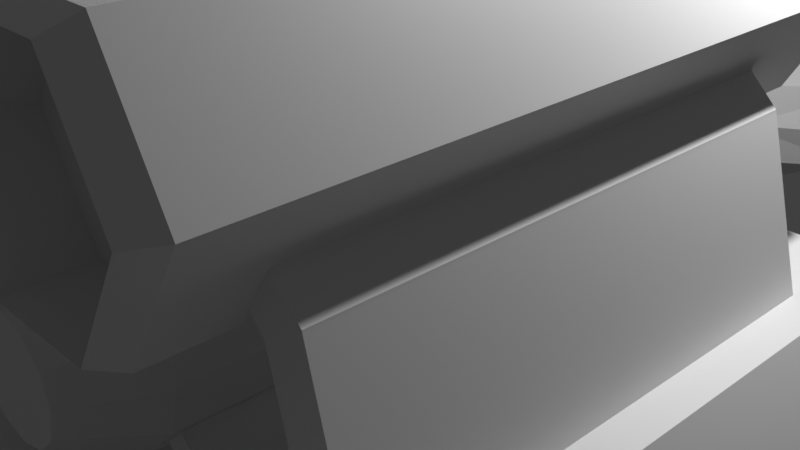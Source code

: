 # Source: scout.blend  (saved by Blender 3.0.42; exported with 4.5.12 LTS)
import bpy
from mathutils import Matrix  # noqa: F401  (used for matrix-valued properties, if any)

bpy.ops.wm.read_factory_settings(use_empty=True)
scene = bpy.context.scene
scene.name = 'Scene'

# ---- collections
col_collection = bpy.data.collections.new('Collection'); scene.collection.children.link(col_collection)

# ---- materials (node trees are filled in below, after node groups)
mat_material = bpy.data.materials.new('Material')
mat_material.alpha_threshold = 0.0
mat_material.use_transparent_shadow = False
mat_material.line_color = (0.0, 0.0, 0.0, 1.0)

# ---- material node trees
mat_material.use_nodes = True; mat_material.node_tree.nodes.clear()
_N = mat_material.node_tree.nodes; _L = mat_material.node_tree.links
n0 = _N.new('ShaderNodeOutputMaterial'); n0.name = 'Material Output'; n0.location = (300, 300)
n1 = _N.new('ShaderNodeBsdfPrincipled'); n1.name = 'Principled BSDF'; n1.location = (10, 300)
n1.distribution = 'GGX'
n1.subsurface_method = 'RANDOM_WALK_SKIN'
n1.inputs[2].default_value = 0.4
n1.inputs[3].default_value = 1.45
n1.inputs[27].default_value = (0.0, 0.0, 0.0, 1.0)
n1.inputs[28].default_value = 1.0
_L.new(n1.outputs[0], n0.inputs[0])
n0.is_active_output = True

# ---- world
world_world = bpy.data.worlds.new('World'); scene.world = world_world
world_world.use_nodes = True; world_world.node_tree.nodes.clear()
_N = world_world.node_tree.nodes; _L = world_world.node_tree.links
n0 = _N.new('ShaderNodeOutputWorld'); n0.name = 'World Output'; n0.location = (300, 300)
n1 = _N.new('ShaderNodeBackground'); n1.name = 'Background'; n1.location = (10, 300)
n1.inputs[0].default_value = (0.05088, 0.05088, 0.05088, 1.0)
_L.new(n1.outputs[0], n0.inputs[0])
n0.is_active_output = True
world_world.color = (0.05088, 0.05088, 0.05088)
world_world.use_sun_shadow = False
world_world.sun_shadow_jitter_overblur = 0.0

# ---- cameras
cam_camera = bpy.data.cameras.new('Camera')
cam_camera.clip_end = 100.0
cam_camera.ortho_scale = 7.314

# ---- lights
light_light = bpy.data.lights.new('Light', 'POINT')
light_light.transmission_factor = 0.0
light_light.energy = 1000.0
light_light.shadow_soft_size = 0.1
light_light.shadow_maximum_resolution = 0.006
light_light.use_absolute_resolution = True

# ---- meshes
me_cube = bpy.data.meshes.new('Cube')
me_cube.from_pydata([(-4.424, 0.02413, 2.17e-07), (-4.424, -4.23, -4.667e-08), (-3.831, 0.02413, 2.212), (-3.831, -4.23, 2.212), (-2.212, 0.02413, 3.831), (-2.212, -4.23, 3.831), (-1.473e-09, 0.02413, 4.424), (-1.473e-09, -4.23, 4.424), (-4.109, 0.04939, 3.663e-07), (-4.109, 0.04939, 3.663e-07), (-4.109, -4.255, 3.361e-07), (-3.558, 0.04939, 2.054), (-2.054, 0.04939, 3.558), (-9.45e-10, 0.0494, 4.109), (-9.45e-10, 0.0494, 4.109), (-9.45e-10, -4.255, 4.109), (-2.054, 0.04939, 3.558), (-2.054, -4.255, 3.558), (-9.45e-10, -4.255, 4.109), (-3.558, 0.04939, 2.054), (-3.558, -4.255, 2.054), (-3.558, -4.255, 2.054), (-2.054, -4.255, 3.558), (-4.109, -4.255, 3.361e-07), (-3.866, 0.9609, 2.904), (-3.866, -4.87, 2.904), (-3.366, 0.9609, 3.77), (-3.366, -4.87, 3.77), (-2.366, 0.9609, 3.77), (-2.366, -4.87, 3.77), (-1.866, 0.9609, 2.904), (-1.866, -4.87, 2.904), (-2.366, 0.9609, 2.038), (-2.366, -4.87, 2.038), (-3.366, 0.9609, 2.038), (-3.366, -4.87, 2.038), (1.415e-08, 1.427, 1.317), (-8.882e-16, 0.6194, 1.0), (-8.882e-16, -0.7407, 1.0), (-1.0, 0.6194, 1.192e-07), (-1.0, -0.7407, 0.0), (-0.866, 0.6194, 0.5), (-0.866, -0.7407, 0.5), (-0.5, 0.6194, 0.866), (-0.5, -0.7407, 0.866), (-1.317, 1.427, 1.412e-07), (-1.14, 1.427, 0.6583), (-0.6583, 1.427, 1.14), (-0.6583, 4.201, 1.14), (1.415e-08, 4.201, 1.317), (-1.14, 4.201, 0.6583), (-1.317, 4.201, 2.048e-07), (-0.5006, 4.854, 0.8671), (1.314e-08, 4.854, 1.001), (-0.8671, 4.854, 0.5006), (-1.001, 4.854, 1.796e-07), (1.415e-08, 0.322, 4.407), (1.415e-08, 3.096, 4.407), (1.415e-08, -0.1457, 4.967), (1.415e-08, 2.628, 4.967), (1.415e-08, -4.436, 4.407), (1.415e-08, -4.903, 4.967), (-0.1206, 1.427, 1.228), (-0.1206, 4.201, 1.228), (-0.1206, 0.322, 4.319), (-0.1206, 3.096, 4.319), (-0.1206, -0.1457, 4.879), (-0.1206, 2.628, 4.879), (-0.1206, -4.436, 4.319), (-0.1206, -4.903, 4.879), (-8.882e-16, -3.299, 1.0), (-1.0, -3.299, 0.0), (-0.866, -3.299, 0.5), (-0.5, -3.299, 0.866), (-1.733e-08, -4.153, 0.6123), (-0.6123, -4.153, -2.889e-08), (-0.5302, -4.153, 0.3061), (-0.3061, -4.153, 0.5302), (-0.866, -0.9491, 0.5), (-5.008, 0.9609, 0.0), (-0.5742, -0.8514, 0.7918), (-0.7918, -0.8514, 0.5742), (-0.5742, -3.188, 0.7918), (-0.7918, -3.188, 0.5742), (-2.823, -0.8514, 3.04), (-3.04, -0.8514, 2.823), (-2.823, -3.188, 3.04), (-3.04, -3.188, 2.823), (-3.61, 1.28, 2.904), (-3.238, 1.28, 3.548), (-2.494, 1.28, 3.548), (-2.122, 1.28, 2.904), (-2.494, 1.28, 2.26), (-3.238, 1.28, 2.26), (-3.61, 0.2167, 2.904), (-3.238, 0.2167, 3.548), (-2.494, 0.2167, 3.548), (-2.122, 0.2167, 2.904), (-2.494, 0.2167, 2.26), (-3.238, 0.2167, 2.26), (-3.31, -5.091, 3.673), (-3.754, -5.091, 2.904), (-2.422, -5.091, 3.673), (-1.978, -5.091, 2.904), (-2.422, -5.091, 2.135), (-3.31, -5.091, 2.135), (-3.31, -4.485, 3.673), (-3.754, -4.485, 2.904), (-2.422, -4.485, 3.673), (-1.978, -4.485, 2.904), (-2.422, -4.485, 2.135), (-3.31, -4.485, 2.135), (-1.18, 5.752, 0.8671), (-2.72e-09, 5.752, 1.001), (-2.043, 5.752, 0.5006), (-2.36, 5.752, 4.673e-07), (-0.8572, 8.899, 0.63), (8.888e-09, 8.899, 0.7275), (-1.485, 8.899, 0.3637), (-1.714, 8.899, 6.311e-07), (-0.3872, 9.725, 0.2846), (3.397e-08, 9.725, 0.3286), (-0.6707, 9.725, 0.1643), (-0.7745, 9.725, 8.187e-07), (-0.11, 9.992, 0.08082), (3.988e-08, 9.992, 0.09332), (-0.1905, 9.992, 0.04666), (-0.2199, 9.992, 8.122e-07), (3.026e-08, 9.992, 8.866e-07), (-4.41e-08, -4.153, -2.98e-07), (-5.008, -4.87, 0.0), (-4.508, 0.9609, 0.8634), (-4.508, -4.87, 0.8634), (-3.508, 0.9609, 0.8634), (-3.508, -4.87, 0.8634), (-3.008, 0.9609, 0.0), (-3.008, -4.87, 0.0), (-4.752, 1.28, 0.0), (-4.38, 1.28, 0.6417), (-3.636, 1.28, 0.6417), (-3.264, 1.28, 0.0), (-4.752, 0.2167, 0.0), (-4.38, 0.2167, 0.6417), (-3.636, 0.2167, 0.6417), (-3.264, 0.2167, 0.0), (-4.452, -5.091, 0.7665), (-4.896, -5.091, 0.0), (-3.564, -5.091, 0.7665), (-3.12, -5.091, 0.0), (-4.452, -4.485, 0.7665), (-4.896, -4.485, 0.0), (-3.564, -4.485, 0.7665), (-3.12, -4.485, 0.0)], [(78, 42)], [(0, 1, 3, 2), (2, 3, 5, 4), (4, 5, 7, 6), (3, 1, 10, 20, 17, 15, 7, 5), (12, 11, 21, 22), (11, 9, 23, 21), (13, 12, 22, 18), (6, 14, 16, 19, 8, 0, 2, 4), (24, 25, 27, 26), (26, 27, 29, 28), (28, 29, 31, 30), (30, 31, 33, 32), (31, 29, 102, 103), (32, 33, 35, 34), (34, 35, 25, 24), (26, 28, 90, 89), (46, 47, 48, 50), (39, 41, 46, 45), (45, 46, 50, 51), (47, 36, 49, 48), (43, 37, 36, 47), (48, 49, 53, 52), (41, 43, 47, 46), (39, 40, 42, 41), (41, 42, 44, 43), (43, 44, 38, 37), (50, 48, 52, 54), (51, 50, 54, 55), (49, 36, 62, 63), (61, 58, 66, 69), (36, 56, 64, 62), (63, 62, 64, 65), (65, 64, 66, 67), (66, 64, 68, 69), (58, 59, 67, 66), (57, 49, 63, 65), (56, 60, 68, 64), (60, 61, 69, 68), (59, 57, 65, 67), (38, 44, 73, 70), (44, 42, 81, 80), (42, 40, 71, 72), (72, 71, 75, 76), (73, 72, 76, 77), (70, 73, 77, 74), (79, 130, 132, 131), (82, 80, 84, 86), (42, 72, 83, 81), (73, 44, 80, 82), (72, 73, 82, 83), (84, 85, 87, 86), (80, 81, 85, 84), (81, 83, 87, 85), (83, 82, 86, 87), (92, 93, 99, 98), (32, 34, 93, 92), (24, 26, 89, 88), (28, 30, 91, 90), (34, 24, 88, 93), (30, 32, 92, 91), (94, 97, 98, 99), (90, 91, 97, 96), (88, 89, 95, 94), (93, 88, 94, 99), (91, 92, 98, 97), (89, 90, 96, 95), (105, 104, 110, 111), (25, 35, 105, 101), (33, 31, 103, 104), (29, 27, 100, 102), (35, 33, 104, 105), (27, 25, 101, 100), (106, 107, 109, 108), (103, 102, 108, 109), (100, 101, 107, 106), (101, 105, 111, 107), (104, 103, 109, 110), (102, 100, 106, 108), (54, 52, 112, 114), (55, 54, 114, 115), (52, 53, 113, 112), (114, 112, 116, 118), (115, 114, 118, 119), (112, 113, 117, 116), (118, 116, 120, 122), (119, 118, 122, 123), (116, 117, 121, 120), (123, 122, 126, 127), (120, 121, 125, 124), (122, 120, 124, 126), (128, 127, 126, 124, 125), (75, 129, 74, 77, 76), (131, 132, 134, 133), (109, 107, 111, 110), (97, 94, 95, 96), (133, 134, 136, 135), (136, 134, 147, 148), (131, 133, 139, 138), (79, 131, 138, 137), (133, 135, 140, 139), (139, 140, 144, 143), (137, 138, 142, 141), (138, 139, 143, 142), (134, 132, 145, 147), (132, 130, 146, 145), (149, 150, 152, 151), (148, 147, 151, 152), (145, 146, 150, 149), (147, 145, 149, 151), (144, 141, 142, 143)])
_uv = me_cube.uv_layers.new(name='UVMap')
_uv.uv.foreach_set('vector', [0.0185, 0.3402, 0.2204, 0.3402, 0.2204, 0.4489, 0.0185, 0.4489, 0.0185, 0.4489, 0.2204, 0.4489, 0.2204, 0.5576, 0.0185, 0.5576, 0.0185, 0.5576, 0.2204, 0.5576, 0.2204, 0.6662, 0.0185, 0.6662, 0.7837, 0.1127, 0.8379, 0.0185, 0.8485, 0.02906, 0.7982, 0.1166, 0.7982, 0.2175, 0.8485, 0.305, 0.8379, 0.3156, 0.7837, 0.2214, 0.5424, 0.2204, 0.5424, 0.1194, 0.7467, 0.1194, 0.7467, 0.2204, 0.5424, 0.1194, 0.5424, 0.0185, 0.7467, 0.0185, 0.7467, 0.1194, 0.5424, 0.3213, 0.5424, 0.2204, 0.7467, 0.2204, 0.7467, 0.3213, 0.7943, 0.6496, 0.7837, 0.639, 0.834, 0.5516, 0.834, 0.4506, 0.7837, 0.3631, 0.7943, 0.3526, 0.8485, 0.4468, 0.8485, 0.5554, 0.2952, 0.2083, 0.0185, 0.2083, 0.0185, 0.1609, 0.2952, 0.1609, 0.2952, 0.1609, 0.0185, 0.1609, 0.0185, 0.1134, 0.2952, 0.1134, 0.2952, 0.1134, 0.0185, 0.1134, 0.0185, 0.06595, 0.2952, 0.06595, 0.2952, 0.06595, 0.0185, 0.06595, 0.0185, 0.0185, 0.2952, 0.0185, 0.9662, 0.8739, 0.9662, 0.9213, 0.9547, 0.9187, 0.9547, 0.8765, 0.2952, 0.3032, 0.0185, 0.3032, 0.0185, 0.2558, 0.2952, 0.2558, 0.2952, 0.2558, 0.0185, 0.2558, 0.0185, 0.2083, 0.2952, 0.2083, 0.4298, 0.9203, 0.4298, 0.9678, 0.4113, 0.9617, 0.4113, 0.9264, 0.3322, 0.8216, 0.3358, 0.7894, 0.4666, 0.8042, 0.463, 0.8364, 0.3781, 0.6673, 0.3754, 0.6927, 0.3334, 0.6881, 0.3388, 0.6572, 0.3358, 0.8833, 0.3322, 0.8512, 0.463, 0.8364, 0.4666, 0.8685, 0.2897, 0.4719, 0.2574, 0.4719, 0.2574, 0.3402, 0.2897, 0.3402, 0.3749, 0.7187, 0.3766, 0.7439, 0.3358, 0.7524, 0.3322, 0.7199, 0.8303, 0.9114, 0.8303, 0.9437, 0.7961, 0.9398, 0.7961, 0.9152, 0.3754, 0.6927, 0.3749, 0.7187, 0.3322, 0.7199, 0.3334, 0.6881, 0.3781, 0.6673, 0.4429, 0.6698, 0.4422, 0.6944, 0.3754, 0.6927, 0.3754, 0.6927, 0.4422, 0.6944, 0.4418, 0.7188, 0.3749, 0.7187, 0.3749, 0.7187, 0.4418, 0.7188, 0.4418, 0.7434, 0.3766, 0.7439, 0.463, 0.8364, 0.4666, 0.8042, 0.5002, 0.8119, 0.4974, 0.8364, 0.4666, 0.8685, 0.463, 0.8364, 0.4974, 0.8364, 0.5002, 0.8608, 0.8855, 0.5243, 0.8855, 0.3926, 0.8926, 0.3926, 0.8926, 0.5243, 0.7629, 0.7965, 0.5372, 0.7965, 0.5372, 0.7894, 0.7629, 0.7894, 0.2093, 0.8589, 0.2093, 0.7032, 0.2152, 0.7071, 0.2152, 0.8629, 0.3322, 0.4505, 0.3322, 0.3189, 0.4788, 0.2665, 0.4788, 0.3981, 0.4788, 0.3981, 0.4788, 0.2665, 0.5054, 0.2443, 0.5054, 0.3759, 0.5054, 0.2443, 0.4788, 0.2665, 0.4788, 0.04069, 0.5054, 0.0185, 0.6688, 0.8847, 0.5372, 0.8847, 0.5372, 0.8776, 0.6688, 0.8776, 0.1664, 0.8629, 0.1664, 0.7071, 0.1723, 0.7032, 0.1723, 0.8589, 0.5372, 0.8335, 0.7629, 0.8335, 0.7629, 0.8406, 0.5372, 0.8406, 0.9296, 0.5117, 0.9296, 0.4771, 0.9359, 0.4803, 0.9359, 0.5149, 0.2884, 0.9377, 0.2884, 0.9031, 0.2947, 0.8999, 0.2947, 0.9345, 0.4418, 0.7434, 0.4418, 0.7188, 0.5597, 0.72, 0.5619, 0.7441, 0.4418, 0.7188, 0.4422, 0.6944, 0.4474, 0.6995, 0.4471, 0.7139, 0.4422, 0.6944, 0.4429, 0.6698, 0.5631, 0.6727, 0.5601, 0.6965, 0.5601, 0.6965, 0.5631, 0.6727, 0.6064, 0.6857, 0.6036, 0.7007, 0.5597, 0.72, 0.5601, 0.6965, 0.6036, 0.7007, 0.6037, 0.7163, 0.5619, 0.7441, 0.5597, 0.72, 0.6037, 0.7163, 0.6064, 0.7318, 0.2952, 0.2083, 0.0185, 0.2083, 0.0185, 0.1609, 0.2952, 0.1609, 0.5829, 0.4693, 0.6937, 0.4693, 0.6937, 0.6202, 0.5829, 0.6202, 0.4422, 0.6944, 0.5601, 0.6965, 0.555, 0.7012, 0.4474, 0.6995, 0.5597, 0.72, 0.4418, 0.7188, 0.4471, 0.7139, 0.5547, 0.7151, 0.5601, 0.6965, 0.5597, 0.72, 0.5547, 0.7151, 0.555, 0.7012, 0.9001, 0.3556, 0.8855, 0.3556, 0.8855, 0.2447, 0.9001, 0.2447, 0.7453, 0.6202, 0.7307, 0.6202, 0.7307, 0.4693, 0.7453, 0.4693, 0.0185, 0.7032, 0.1294, 0.7032, 0.1294, 0.8541, 0.0185, 0.8541, 0.272, 0.6598, 0.2574, 0.6598, 0.2574, 0.5089, 0.272, 0.5089, 0.06896, 0.8911, 0.06896, 0.9264, 0.0185, 0.9264, 0.0185, 0.8911, 0.9296, 0.4401, 0.9296, 0.3926, 0.948, 0.3987, 0.948, 0.434, 0.4852, 0.9203, 0.4852, 0.9678, 0.4668, 0.9617, 0.4668, 0.9264, 0.9555, 0.2447, 0.9555, 0.2922, 0.9371, 0.2861, 0.9371, 0.2508, 0.9619, 0.6866, 0.9619, 0.7341, 0.9435, 0.728, 0.9435, 0.6927, 0.9426, 0.09764, 0.9426, 0.1451, 0.9241, 0.139, 0.9241, 0.1037, 0.6663, 0.3583, 0.6663, 0.4289, 0.6358, 0.4113, 0.6358, 0.376, 0.856, 0.7219, 0.856, 0.6866, 0.9065, 0.6866, 0.9065, 0.7219, 0.8673, 0.8247, 0.8673, 0.7894, 0.9177, 0.7894, 0.9177, 0.8247, 0.7058, 0.9129, 0.7058, 0.8776, 0.7563, 0.8776, 0.7563, 0.9129, 0.819, 0.7371, 0.7837, 0.7371, 0.7837, 0.6866, 0.819, 0.6866, 0.9177, 0.8617, 0.9177, 0.897, 0.8673, 0.897, 0.8673, 0.8617, 0.9241, 0.06064, 0.9241, 0.0185, 0.9529, 0.0185, 0.9529, 0.06064, 0.6632, 0.9217, 0.6632, 0.9691, 0.6517, 0.9665, 0.6517, 0.9244, 0.8788, 0.934, 0.8788, 0.9815, 0.8673, 0.9788, 0.8673, 0.9367, 0.9646, 0.6087, 0.9646, 0.5612, 0.9761, 0.5639, 0.9761, 0.606, 0.6147, 0.9217, 0.6147, 0.9691, 0.6032, 0.9665, 0.6032, 0.9244, 0.9662, 0.7894, 0.9662, 0.8369, 0.9547, 0.8342, 0.9547, 0.7921, 0.6434, 0.6782, 0.6799, 0.6572, 0.6799, 0.7415, 0.6434, 0.7204, 0.2514, 0.9287, 0.2093, 0.9287, 0.2093, 0.8999, 0.2514, 0.8999, 0.3322, 0.9203, 0.3743, 0.9203, 0.3743, 0.9491, 0.3322, 0.9491, 0.2574, 0.8602, 0.2574, 0.818, 0.2861, 0.818, 0.2861, 0.8602, 0.1435, 0.942, 0.1435, 0.8999, 0.1723, 0.8999, 0.1723, 0.942, 0.9276, 0.59, 0.8855, 0.59, 0.8855, 0.5612, 0.9276, 0.5612, 0.8303, 0.8596, 0.8106, 0.8744, 0.7999, 0.822, 0.8303, 0.7894, 0.7421, 0.7344, 0.7181, 0.7399, 0.7169, 0.6697, 0.7421, 0.6572, 0.5742, 0.3583, 0.5988, 0.3583, 0.5988, 0.4009, 0.5424, 0.4012, 0.5436, 0.5153, 0.5459, 0.562, 0.3975, 0.5765, 0.3972, 0.5455, 0.5394, 0.4875, 0.5436, 0.5153, 0.3972, 0.5455, 0.392, 0.526, 0.5459, 0.562, 0.5459, 0.6202, 0.3937, 0.6171, 0.3975, 0.5765, 0.3972, 0.5455, 0.3975, 0.5765, 0.3527, 0.5899, 0.3529, 0.5755, 0.392, 0.526, 0.3972, 0.5455, 0.3529, 0.5755, 0.3491, 0.567, 0.3975, 0.5765, 0.3937, 0.6171, 0.3493, 0.6084, 0.3527, 0.5899, 0.3491, 0.567, 0.3529, 0.5755, 0.3334, 0.5939, 0.3322, 0.5915, 0.3527, 0.5899, 0.3493, 0.6084, 0.3322, 0.6036, 0.3334, 0.5982, 0.3529, 0.5755, 0.3527, 0.5899, 0.3334, 0.5982, 0.3334, 0.5939, 0.8899, 0.627, 0.8899, 0.6375, 0.8877, 0.6361, 0.8861, 0.6322, 0.8855, 0.627, 0.5372, 0.9217, 0.5662, 0.9217, 0.5662, 0.9507, 0.5517, 0.9469, 0.5411, 0.9362, 0.2952, 0.1609, 0.0185, 0.1609, 0.0185, 0.1134, 0.2952, 0.1134, 0.2574, 0.781, 0.2574, 0.6968, 0.2939, 0.7178, 0.2939, 0.76, 0.7339, 0.3583, 0.7339, 0.4289, 0.7033, 0.4113, 0.7033, 0.376, 0.2952, 0.1134, 0.0185, 0.1134, 0.0185, 0.06595, 0.2952, 0.06595, 0.9662, 0.8739, 0.9662, 0.9213, 0.9547, 0.9187, 0.9547, 0.8765, 0.4298, 0.9203, 0.4298, 0.9678, 0.4113, 0.9617, 0.4113, 0.9264, 0.4852, 0.9203, 0.4852, 0.9678, 0.4668, 0.9617, 0.4668, 0.9264, 0.9555, 0.2447, 0.9555, 0.2922, 0.9371, 0.2861, 0.9371, 0.2508, 0.856, 0.7219, 0.856, 0.6866, 0.9065, 0.6866, 0.9065, 0.7219, 0.8673, 0.8247, 0.8673, 0.7894, 0.9177, 0.7894, 0.9177, 0.8247, 0.9177, 0.8617, 0.9177, 0.897, 0.8673, 0.897, 0.8673, 0.8617, 0.9646, 0.6087, 0.9646, 0.5612, 0.9761, 0.5639, 0.9761, 0.606, 0.9662, 0.7894, 0.9662, 0.8369, 0.9547, 0.8342, 0.9547, 0.7921, 0.6434, 0.6782, 0.6799, 0.6572, 0.6799, 0.7415, 0.6434, 0.7204, 0.2514, 0.9287, 0.2093, 0.9287, 0.2093, 0.8999, 0.2514, 0.8999, 0.3322, 0.9203, 0.3743, 0.9203, 0.3743, 0.9491, 0.3322, 0.9491, 0.9276, 0.59, 0.8855, 0.59, 0.8855, 0.5612, 0.9276, 0.5612, 0.7339, 0.3583, 0.7339, 0.4289, 0.7033, 0.4113, 0.7033, 0.376])
me_cube.materials.append(mat_material)
me_cube.use_remesh_preserve_volume = False
me_cube.use_remesh_preserve_attributes = False
me_cube.use_mirror_vertex_groups = False
me_cube.update()

# ---- objects
ob_cube = bpy.data.objects.new('Cube', me_cube)
ob_light = bpy.data.objects.new('Light', light_light)
ob_camera = bpy.data.objects.new('Camera', cam_camera)

# ---- transforms, parenting, visibility, modifiers, constraints
ob_cube.location = (0.0, 0.0, 0.0)
ob_cube.lock_rotations_4d = False
ob_cube.empty_display_type = 'ARROWS'
ob_cube.lineart.crease_threshold = 0.0
_m = ob_cube.modifiers.new('Mirror', 'MIRROR')
_m.use_axis = (True, False, True)
_m.use_clip = True
ob_light.location = (4.076, 1.005, 5.904)
ob_light.rotation_euler = (0.6503, 0.05522, 1.866)
ob_light.lock_rotations_4d = False
ob_light.empty_display_type = 'ARROWS'
ob_light.color = (0.0, 0.0, 0.0, 0.0)
ob_light.lineart.crease_threshold = 0.0
ob_camera.location = (7.359, -6.926, 4.958)
ob_camera.rotation_euler = (1.109, 0.0, 0.8149)
ob_camera.lock_rotations_4d = False
ob_camera.empty_display_type = 'ARROWS'
ob_camera.color = (0.0, 0.0, 0.0, 0.0)
ob_camera.display_type = 'WIRE'
ob_camera.lineart.crease_threshold = 0.0

# ---- collection membership
col_collection.objects.link(ob_cube)
col_collection.objects.link(ob_light)
col_collection.objects.link(ob_camera)

# ---- scene / render settings (as saved in the file)
scene.camera = ob_camera
scene.frame_start = 1; scene.frame_end = 250; scene.frame_set(1)
scene.render.engine = 'BLENDER_EEVEE_NEXT'
scene.cycles.sampling_pattern = 'TABULATED_SOBOL'
scene.cycles.use_light_tree = False
scene.view_settings.view_transform = 'Standard'
bpy.context.view_layer.update()
